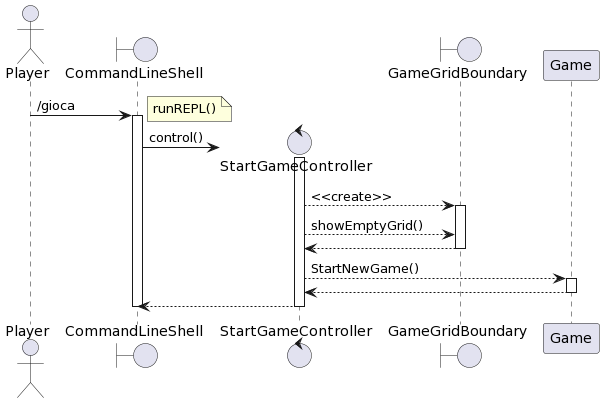

The diagram above was rendered by PlantUML. Its source (embedded in the PNG):
@startuml
actor Player 
Boundary CommandLineShell

Player -> CommandLineShell : /gioca
activate CommandLineShell
note right : runREPL()

create control StartGameController

CommandLineShell -> StartGameController : control()
Boundary GameGridBoundary

activate StartGameController

StartGameController --> GameGridBoundary : <<create>> 

activate GameGridBoundary
StartGameController --> GameGridBoundary : showEmptyGrid()
GameGridBoundary --> StartGameController
deactivate GameGridBoundary

StartGameController --> Game : StartNewGame()
participant Game << Class >>

activate Game 

Game --> StartGameController

deactivate Game

StartGameController --> CommandLineShell

deactivate StartGameController

deactivate CommandLineShell
@enduml